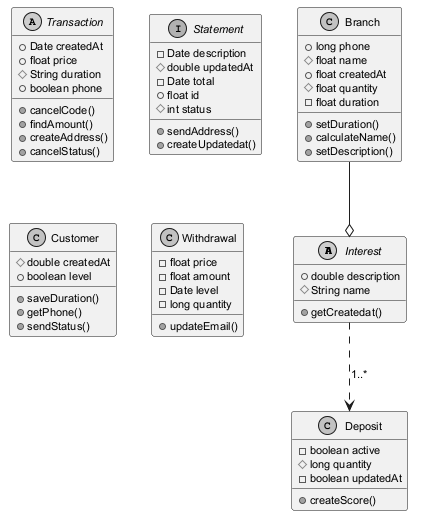

The diagram above was rendered by PlantUML. Its source (embedded in the PNG):
@startuml
skinparam monochrome true
skinparam defaultFontSize 11
abstract class Interest {
  +double description
  #String name
  +getCreatedat()
}
class Branch {
  +long phone
  #float name
  +float createdAt
  #float quantity
  -float duration
  +setDuration()
  +calculateName()
  +setDescription()
}
abstract class Transaction {
  +Date createdAt
  +float price
  #String duration
  +boolean phone
  +cancelCode()
  +findAmount()
  +createAddress()
  +cancelStatus()
}
interface Statement {
  -Date description
  #double updatedAt
  -Date total
  +float id
  #int status
  +sendAddress()
  +createUpdatedat()
}
class Customer {
  #double createdAt
  +boolean level
  +saveDuration()
  +getPhone()
  +sendStatus()
}
class Withdrawal {
  -float price
  -float amount
  -Date level
  -long quantity
  +updateEmail()
}
class Deposit {
  -boolean active
  #long quantity
  -boolean updatedAt
  +createScore()
}
Branch --o Interest
Interest ..> Deposit : "1..*"
@enduml